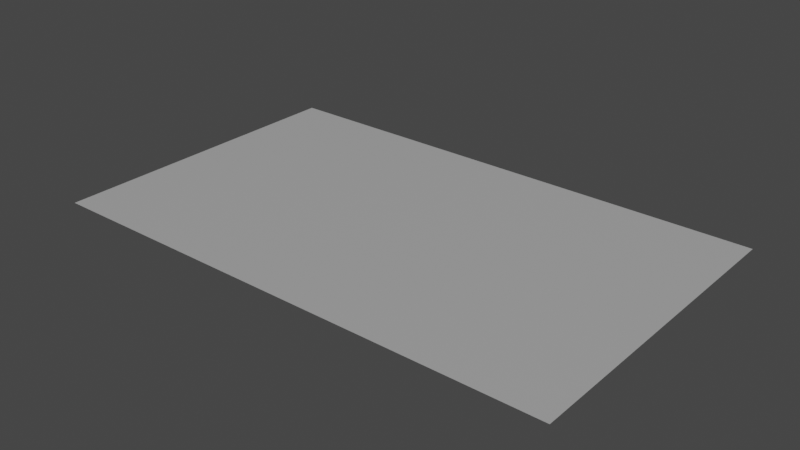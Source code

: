 # Source: Budynek07.blend  (saved by Blender 3.0.42; exported with 4.5.12 LTS)
import bpy
from mathutils import Matrix  # noqa: F401  (used for matrix-valued properties, if any)

bpy.ops.wm.read_factory_settings(use_empty=True)
scene = bpy.context.scene
scene.name = 'Scene'

# ---- materials (node trees are filled in below, after node groups)
mat_pavement = bpy.data.materials.new('Pavement')
mat_pavement.use_transparent_shadow = False
mat_ground = bpy.data.materials.new('Ground')
mat_ground.use_transparent_shadow = False
mat_log = bpy.data.materials.new('Log')
mat_log.use_transparent_shadow = False
mat_leaf = bpy.data.materials.new('Leaf')
mat_leaf.use_transparent_shadow = False
mat_bench1 = bpy.data.materials.new('Bench1')
mat_bench1.use_transparent_shadow = False
mat_bench2 = bpy.data.materials.new('Bench2')
mat_bench2.use_transparent_shadow = False
mat_fence = bpy.data.materials.new('Fence')
mat_fence.use_transparent_shadow = False
mat_fountain = bpy.data.materials.new('Fountain')
mat_fountain.use_transparent_shadow = False
mat_water = bpy.data.materials.new('Water')
mat_water.use_transparent_shadow = False

# ---- material node trees
mat_pavement.use_nodes = True; mat_pavement.node_tree.nodes.clear()
_N = mat_pavement.node_tree.nodes; _L = mat_pavement.node_tree.links
n0 = _N.new('ShaderNodeBsdfPrincipled'); n0.name = 'Principled BSDF'; n0.location = (10, 300)
n0.distribution = 'GGX'
n0.subsurface_method = 'RANDOM_WALK_SKIN'
n0.inputs[0].default_value = (0.42, 0.42, 0.42, 1.0)
n0.inputs[3].default_value = 1.45
n0.inputs[27].default_value = (0.0, 0.0, 0.0, 1.0)
n0.inputs[28].default_value = 1.0
n1 = _N.new('ShaderNodeOutputMaterial'); n1.name = 'Material Output'; n1.location = (300, 300)
_L.new(n0.outputs[0], n1.inputs[0])
n1.is_active_output = True
mat_ground.use_nodes = True; mat_ground.node_tree.nodes.clear()
_N = mat_ground.node_tree.nodes; _L = mat_ground.node_tree.links
n0 = _N.new('ShaderNodeBsdfPrincipled'); n0.name = 'Principled BSDF'; n0.location = (10, 300)
n0.distribution = 'GGX'
n0.subsurface_method = 'RANDOM_WALK_SKIN'
n0.inputs[0].default_value = (0.2079, 0.07995, 0.03717, 1.0)
n0.inputs[3].default_value = 1.45
n0.inputs[27].default_value = (0.0, 0.0, 0.0, 1.0)
n0.inputs[28].default_value = 1.0
n1 = _N.new('ShaderNodeOutputMaterial'); n1.name = 'Material Output'; n1.location = (300, 300)
_L.new(n0.outputs[0], n1.inputs[0])
n1.is_active_output = True
mat_log.use_nodes = True; mat_log.node_tree.nodes.clear()
_N = mat_log.node_tree.nodes; _L = mat_log.node_tree.links
n0 = _N.new('ShaderNodeBsdfPrincipled'); n0.name = 'Principled BSDF'; n0.location = (10, 300)
n0.distribution = 'GGX'
n0.subsurface_method = 'RANDOM_WALK_SKIN'
n0.inputs[0].default_value = (0.06072, 0.0178, 0.01232, 1.0)
n0.inputs[3].default_value = 1.45
n0.inputs[27].default_value = (0.0, 0.0, 0.0, 1.0)
n0.inputs[28].default_value = 1.0
n1 = _N.new('ShaderNodeOutputMaterial'); n1.name = 'Material Output'; n1.location = (300, 300)
_L.new(n0.outputs[0], n1.inputs[0])
n1.is_active_output = True
mat_leaf.use_nodes = True; mat_leaf.node_tree.nodes.clear()
_N = mat_leaf.node_tree.nodes; _L = mat_leaf.node_tree.links
n0 = _N.new('ShaderNodeBsdfPrincipled'); n0.name = 'Principled BSDF'; n0.location = (10, 300)
n0.distribution = 'GGX'
n0.subsurface_method = 'RANDOM_WALK_SKIN'
n0.inputs[0].default_value = (0.01139, 0.3343, 0.0319, 1.0)
n0.inputs[3].default_value = 1.45
n0.inputs[27].default_value = (0.0, 0.0, 0.0, 1.0)
n0.inputs[28].default_value = 1.0
n1 = _N.new('ShaderNodeOutputMaterial'); n1.name = 'Material Output'; n1.location = (300, 300)
_L.new(n0.outputs[0], n1.inputs[0])
n1.is_active_output = True
mat_bench1.use_nodes = True; mat_bench1.node_tree.nodes.clear()
_N = mat_bench1.node_tree.nodes; _L = mat_bench1.node_tree.links
n0 = _N.new('ShaderNodeBsdfPrincipled'); n0.name = 'Principled BSDF'; n0.location = (10, 300)
n0.distribution = 'GGX'
n0.subsurface_method = 'RANDOM_WALK_SKIN'
n0.inputs[0].default_value = (0.01467, 0.01467, 0.01467, 1.0)
n0.inputs[3].default_value = 1.45
n0.inputs[27].default_value = (0.0, 0.0, 0.0, 1.0)
n0.inputs[28].default_value = 1.0
n1 = _N.new('ShaderNodeOutputMaterial'); n1.name = 'Material Output'; n1.location = (300, 300)
_L.new(n0.outputs[0], n1.inputs[0])
n1.is_active_output = True
mat_bench2.use_nodes = True; mat_bench2.node_tree.nodes.clear()
_N = mat_bench2.node_tree.nodes; _L = mat_bench2.node_tree.links
n0 = _N.new('ShaderNodeBsdfPrincipled'); n0.name = 'Principled BSDF'; n0.location = (10, 300)
n0.distribution = 'GGX'
n0.subsurface_method = 'RANDOM_WALK_SKIN'
n0.inputs[0].default_value = (0.2738, 0.09489, 0.06177, 1.0)
n0.inputs[3].default_value = 1.45
n0.inputs[27].default_value = (0.0, 0.0, 0.0, 1.0)
n0.inputs[28].default_value = 1.0
n1 = _N.new('ShaderNodeOutputMaterial'); n1.name = 'Material Output'; n1.location = (300, 300)
_L.new(n0.outputs[0], n1.inputs[0])
n1.is_active_output = True
mat_fence.use_nodes = True; mat_fence.node_tree.nodes.clear()
_N = mat_fence.node_tree.nodes; _L = mat_fence.node_tree.links
n0 = _N.new('ShaderNodeBsdfPrincipled'); n0.name = 'Principled BSDF'; n0.location = (10, 300)
n0.distribution = 'GGX'
n0.subsurface_method = 'RANDOM_WALK_SKIN'
n0.inputs[0].default_value = (0.1216, 0.1299, 0.106, 1.0)
n0.inputs[3].default_value = 1.45
n0.inputs[27].default_value = (0.0, 0.0, 0.0, 1.0)
n0.inputs[28].default_value = 1.0
n1 = _N.new('ShaderNodeOutputMaterial'); n1.name = 'Material Output'; n1.location = (300, 300)
_L.new(n0.outputs[0], n1.inputs[0])
n1.is_active_output = True
mat_fountain.use_nodes = True; mat_fountain.node_tree.nodes.clear()
_N = mat_fountain.node_tree.nodes; _L = mat_fountain.node_tree.links
n0 = _N.new('ShaderNodeBsdfPrincipled'); n0.name = 'Principled BSDF'; n0.location = (10, 300)
n0.distribution = 'GGX'
n0.subsurface_method = 'RANDOM_WALK_SKIN'
n0.inputs[0].default_value = (0.2116, 0.2116, 0.2116, 1.0)
n0.inputs[3].default_value = 1.45
n0.inputs[27].default_value = (0.0, 0.0, 0.0, 1.0)
n0.inputs[28].default_value = 1.0
n1 = _N.new('ShaderNodeOutputMaterial'); n1.name = 'Material Output'; n1.location = (300, 300)
_L.new(n0.outputs[0], n1.inputs[0])
n1.is_active_output = True
mat_water.use_nodes = True; mat_water.node_tree.nodes.clear()
_N = mat_water.node_tree.nodes; _L = mat_water.node_tree.links
n0 = _N.new('ShaderNodeBsdfPrincipled'); n0.name = 'Principled BSDF'; n0.location = (10, 300)
n0.distribution = 'GGX'
n0.subsurface_method = 'RANDOM_WALK_SKIN'
n0.inputs[0].default_value = (0.1804, 0.4727, 0.6635, 1.0)
n0.inputs[3].default_value = 1.45
n0.inputs[27].default_value = (0.0, 0.0, 0.0, 1.0)
n0.inputs[28].default_value = 1.0
n1 = _N.new('ShaderNodeOutputMaterial'); n1.name = 'Material Output'; n1.location = (300, 300)
_L.new(n0.outputs[0], n1.inputs[0])
n1.is_active_output = True

# ---- world
world_world = bpy.data.worlds.new('World'); scene.world = world_world
world_world.use_nodes = True; world_world.node_tree.nodes.clear()
_N = world_world.node_tree.nodes; _L = world_world.node_tree.links
n0 = _N.new('ShaderNodeOutputWorld'); n0.name = 'World Output'; n0.location = (300, 300)
n1 = _N.new('ShaderNodeBackground'); n1.name = 'Background'; n1.location = (10, 300)
n1.inputs[0].default_value = (0.05088, 0.05088, 0.05088, 1.0)
_L.new(n1.outputs[0], n0.inputs[0])
n0.is_active_output = True
world_world.color = (0.05088, 0.05088, 0.05088)
world_world.use_sun_shadow = False
world_world.sun_shadow_jitter_overblur = 0.0

# ---- meshes
me_circle_023 = bpy.data.meshes.new('Circle.023')
me_circle_023.from_pydata([(-0.7762, -1.277, 2.086e-07), (0.7762, -1.277, 2.086e-07), (-0.7762, 1.277, -2.086e-07), (0.7762, 1.277, -2.086e-07)], [], [(1, 3, 2, 0)])
_uv = me_circle_023.uv_layers.new(name='UVMap')
_uv.uv.foreach_set('vector', [0.125, 0.5, 0.375, 0.5, 0.375, 0.75, 0.125, 0.75])
me_circle_023.materials.append(mat_pavement)
me_circle_023.materials.append(mat_ground)
me_circle_023.materials.append(mat_log)
me_circle_023.materials.append(mat_leaf)
me_circle_023.materials.append(mat_bench1)
me_circle_023.materials.append(mat_bench2)
me_circle_023.materials.append(mat_fence)
me_circle_023.materials.append(mat_fountain)
me_circle_023.materials.append(mat_water)
me_circle_023.use_remesh_fix_poles = True
me_circle_023.use_remesh_preserve_attributes = False
me_circle_023.update()
me_circle_023.normals_split_custom_set([tuple(v) for v in zip(*[iter([0.0, 1.634e-07, 1.0, 0.0, 1.634e-07, 1.0, 0.0, 1.634e-07, 1.0, 0.0, 1.634e-07, 1.0])] * 3)])

# ---- objects
ob_empty = bpy.data.objects.new('Empty', None)
ob_tree_type5_02_model = bpy.data.objects.new('Tree Type5 02 Model', me_circle_023)

# ---- transforms, parenting, visibility, modifiers, constraints
ob_empty.location = (0.0, 0.0, 5.0)
ob_empty.scale = (1.0, 1.0, 2.0)
ob_empty.empty_display_type = 'CUBE'
ob_empty.empty_display_size = 2.5
ob_tree_type5_02_model.location = (0.0, 0.0, 7.105e-15)
ob_tree_type5_02_model.rotation_euler = (-1.629e-07, 0.0, 1.571)
ob_tree_type5_02_model.scale = (0.5, -0.5, 0.5)
ob_tree_type5_02_model.color = (0.8, 0.8, 0.8, 1.0)

# ---- collection membership
scene.collection.objects.link(ob_empty)
scene.collection.objects.link(ob_tree_type5_02_model)

# ---- scene / render settings (as saved in the file)
scene.frame_start = 1; scene.frame_end = 250; scene.frame_set(1)
scene.render.engine = 'BLENDER_EEVEE_NEXT'
scene.cycles.use_denoising = False
scene.cycles.sampling_pattern = 'TABULATED_SOBOL'
scene.cycles.use_light_tree = False
scene.view_settings.view_transform = 'Filmic'
scene.unit_settings.scale_length = 2.0
bpy.context.view_layer.update()

# ---- added for rendering (the .blend has no active camera and no usable light): camera, sun
cam_auto = bpy.data.cameras.new('AutoCamera')
cam_auto.lens = 50.0
cam_auto.sensor_width = 36.0
cam_auto.clip_end = 1000.0
ob_auto_camera = bpy.data.objects.new('AutoCamera', cam_auto)
scene.collection.objects.link(ob_auto_camera)
ob_auto_camera.location = (1.38247, -1.65896, 1.10597)
ob_auto_camera.rotation_euler = (1.09748, -7.21219e-08, 0.694738)
scene.camera = ob_auto_camera
light_auto_sun = bpy.data.lights.new('AutoSun', 'SUN')
light_auto_sun.energy = 3.0
light_auto_sun.angle = 0.0523599
ob_auto_sun = bpy.data.objects.new('AutoSun', light_auto_sun)
scene.collection.objects.link(ob_auto_sun)
ob_auto_sun.rotation_euler = (0.872665, 0.174533, 0.523599)
bpy.context.view_layer.update()
